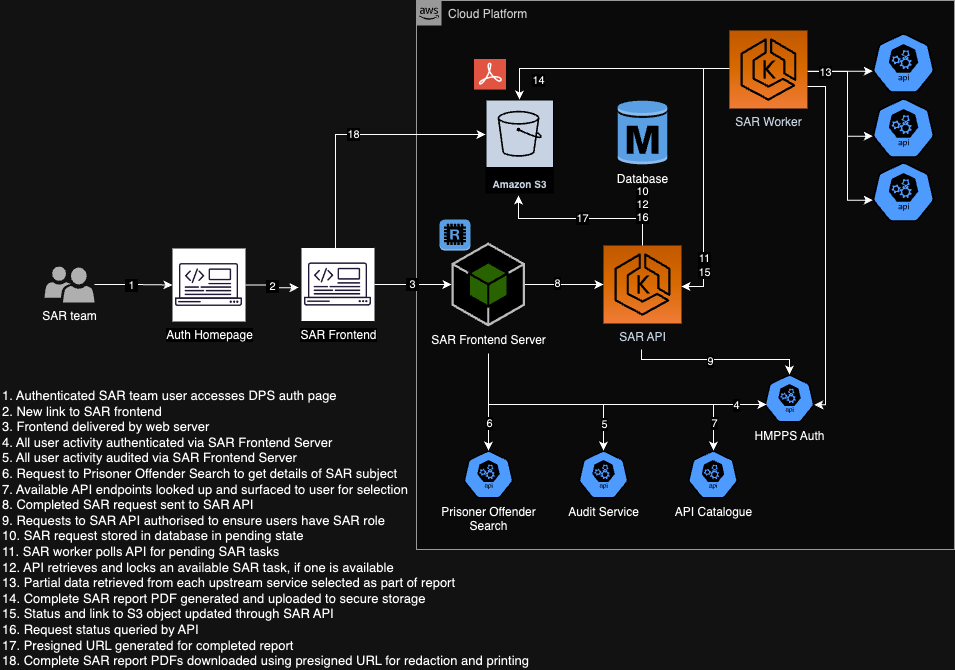

The diagram above was exported from draw.io. Its source (the exported page's mxGraphModel, read from the mxfile embedded in the PNG):
<mxGraphModel dx="3283" dy="-129" grid="0" gridSize="10" guides="1" tooltips="1" connect="1" arrows="1" fold="1" page="1" pageScale="1" pageWidth="1654" pageHeight="1169" background="none" math="0" shadow="0">
  <root>
    <mxCell id="_TUY0n7LEUTriXBv3y85-0" />
    <mxCell id="_TUY0n7LEUTriXBv3y85-1" parent="_TUY0n7LEUTriXBv3y85-0" />
    <mxCell id="lscfXBTlW8awOcqTWNA4-49" value="&amp;nbsp;2&amp;nbsp;" style="edgeStyle=orthogonalEdgeStyle;rounded=0;orthogonalLoop=1;jettySize=auto;html=1;" parent="_TUY0n7LEUTriXBv3y85-1" source="lscfXBTlW8awOcqTWNA4-60" edge="1">
      <mxGeometry relative="1" as="geometry">
        <mxPoint x="188" y="1554" as="targetPoint" />
      </mxGeometry>
    </mxCell>
    <mxCell id="lscfXBTlW8awOcqTWNA4-50" value="Cloud Platform" style="points=[[0,0],[0.25,0],[0.5,0],[0.75,0],[1,0],[1,0.25],[1,0.5],[1,0.75],[1,1],[0.75,1],[0.5,1],[0.25,1],[0,1],[0,0.75],[0,0.5],[0,0.25]];outlineConnect=0;html=1;whiteSpace=wrap;fontSize=12;fontStyle=0;container=0;pointerEvents=0;collapsible=0;recursiveResize=0;shape=mxgraph.aws4.group;grIcon=mxgraph.aws4.group_aws_cloud_alt;strokeColor=#666666;fillColor=#f5f5f5;verticalAlign=top;align=left;spacingLeft=30;dashed=0;fontColor=#333333;movable=0;resizable=0;rotatable=0;deletable=0;editable=0;locked=1;connectable=0;" parent="_TUY0n7LEUTriXBv3y85-1" vertex="1">
      <mxGeometry x="306" y="1267" width="538" height="549" as="geometry" />
    </mxCell>
    <mxCell id="lscfXBTlW8awOcqTWNA4-51" value="SAR team" style="pointerEvents=1;shadow=0;dashed=0;html=1;strokeColor=none;labelPosition=center;verticalLabelPosition=bottom;verticalAlign=top;align=center;fillColor=#505050;shape=mxgraph.mscae.intune.user_group" parent="_TUY0n7LEUTriXBv3y85-1" vertex="1">
      <mxGeometry x="-66" y="1533" width="50" height="36" as="geometry" />
    </mxCell>
    <mxCell id="lscfXBTlW8awOcqTWNA4-52" value="&lt;font style=&quot;font-size: 13px;&quot;&gt;1. Authenticated SAR team user accesses DPS auth page&amp;nbsp;&lt;br style=&quot;border-color: var(--border-color);&quot;&gt;2. New link to SAR frontend&lt;br style=&quot;border-color: var(--border-color);&quot;&gt;3. Frontend delivered by web server&lt;br style=&quot;border-color: var(--border-color);&quot;&gt;4. All user activity authenticated via SAR Frontend Server&lt;br&gt;5. All user activity audited via SAR Frontend Server&lt;br&gt;6. Request to Prisoner Offender Search to get details of SAR subject&lt;br&gt;7. Available API endpoints looked up and surfaced to user for selection&lt;br&gt;8. Completed SAR request sent to SAR API&lt;br&gt;9. Requests to SAR API authorised to ensure users have SAR role&lt;br&gt;10. SAR request stored in database in pending state&lt;br&gt;11. SAR worker polls API for pending SAR tasks&lt;br&gt;12. API retrieves and locks an available SAR task, if one is available&lt;br&gt;13. Partial data retrieved from each upstream service selected as part of report&lt;br&gt;14. Complete SAR report PDF generated and uploaded to secure storage&lt;br&gt;15. Status and link to S3 object updated through SAR API&lt;br&gt;16. Request status queried by API&lt;br&gt;17. Presigned URL generated for completed report&lt;br&gt;18. Complete SAR report PDFs downloaded using presigned URL for redaction and printing&lt;br&gt;&lt;/font&gt;" style="text;html=1;strokeColor=none;fillColor=none;align=left;verticalAlign=top;whiteSpace=wrap;rounded=0;" parent="_TUY0n7LEUTriXBv3y85-1" vertex="1">
      <mxGeometry x="-110" y="1648" width="544" height="237" as="geometry" />
    </mxCell>
    <mxCell id="lscfXBTlW8awOcqTWNA4-53" value="" style="sketch=0;html=1;dashed=0;whitespace=wrap;fillColor=#2875E2;strokeColor=#ffffff;points=[[0.005,0.63,0],[0.1,0.2,0],[0.9,0.2,0],[0.5,0,0],[0.995,0.63,0],[0.72,0.99,0],[0.5,1,0],[0.28,0.99,0]];verticalLabelPosition=bottom;align=center;verticalAlign=top;shape=mxgraph.kubernetes.icon;prIcon=api;movable=1;resizable=1;rotatable=1;deletable=1;editable=1;locked=0;connectable=1;" parent="_TUY0n7LEUTriXBv3y85-1" vertex="1">
      <mxGeometry x="762" y="1298" width="62" height="63" as="geometry" />
    </mxCell>
    <mxCell id="lscfXBTlW8awOcqTWNA4-54" value="" style="sketch=0;html=1;dashed=0;whitespace=wrap;fillColor=#2875E2;strokeColor=#ffffff;points=[[0.005,0.63,0],[0.1,0.2,0],[0.9,0.2,0],[0.5,0,0],[0.995,0.63,0],[0.72,0.99,0],[0.5,1,0],[0.28,0.99,0]];verticalLabelPosition=bottom;align=center;verticalAlign=top;shape=mxgraph.kubernetes.icon;prIcon=api;movable=1;resizable=1;rotatable=1;deletable=1;editable=1;locked=0;connectable=1;" parent="_TUY0n7LEUTriXBv3y85-1" vertex="1">
      <mxGeometry x="762" y="1363" width="62" height="63" as="geometry" />
    </mxCell>
    <mxCell id="lscfXBTlW8awOcqTWNA4-55" value="" style="sketch=0;html=1;dashed=0;whitespace=wrap;fillColor=#2875E2;strokeColor=#ffffff;points=[[0.005,0.63,0],[0.1,0.2,0],[0.9,0.2,0],[0.5,0,0],[0.995,0.63,0],[0.72,0.99,0],[0.5,1,0],[0.28,0.99,0]];verticalLabelPosition=bottom;align=center;verticalAlign=top;shape=mxgraph.kubernetes.icon;prIcon=api;movable=1;resizable=1;rotatable=1;deletable=1;editable=1;locked=0;connectable=1;" parent="_TUY0n7LEUTriXBv3y85-1" vertex="1">
      <mxGeometry x="762" y="1427" width="62" height="63" as="geometry" />
    </mxCell>
    <mxCell id="lscfXBTlW8awOcqTWNA4-56" value="SAR Frontend" style="shape=image;html=1;verticalAlign=top;verticalLabelPosition=bottom;labelBackgroundColor=#ffffff;imageAspect=0;aspect=fixed;image=https://cdn4.iconfinder.com/data/icons/computer-and-web-2/500/Development-128.png;imageBackground=#000000;" parent="_TUY0n7LEUTriXBv3y85-1" vertex="1">
      <mxGeometry x="191" y="1514.5" width="73" height="73" as="geometry" />
    </mxCell>
    <mxCell id="lscfXBTlW8awOcqTWNA4-57" value="SAR API" style="sketch=0;points=[[0,0,0],[0.25,0,0],[0.5,0,0],[0.75,0,0],[1,0,0],[0,1,0],[0.25,1,0],[0.5,1,0],[0.75,1,0],[1,1,0],[0,0.25,0],[0,0.5,0],[0,0.75,0],[1,0.25,0],[1,0.5,0],[1,0.75,0]];outlineConnect=0;fontColor=#232F3E;gradientColor=#F78E04;gradientDirection=north;fillColor=#D05C17;strokeColor=#ffffff;dashed=0;verticalLabelPosition=bottom;verticalAlign=top;align=center;html=1;fontSize=12;fontStyle=0;aspect=fixed;shape=mxgraph.aws4.resourceIcon;resIcon=mxgraph.aws4.eks;movable=1;resizable=1;rotatable=1;deletable=1;editable=1;locked=0;connectable=1;" parent="_TUY0n7LEUTriXBv3y85-1" vertex="1">
      <mxGeometry x="493" y="1512" width="78" height="78" as="geometry" />
    </mxCell>
    <mxCell id="lscfXBTlW8awOcqTWNA4-58" value="" style="edgeStyle=orthogonalEdgeStyle;rounded=0;orthogonalLoop=1;jettySize=auto;html=1;" parent="_TUY0n7LEUTriXBv3y85-1" source="lscfXBTlW8awOcqTWNA4-51" target="lscfXBTlW8awOcqTWNA4-60" edge="1">
      <mxGeometry relative="1" as="geometry">
        <mxPoint x="188" y="1531" as="targetPoint" />
        <mxPoint x="-123" y="1531" as="sourcePoint" />
      </mxGeometry>
    </mxCell>
    <mxCell id="lscfXBTlW8awOcqTWNA4-59" value="&amp;nbsp;1&amp;nbsp;" style="edgeLabel;html=1;align=center;verticalAlign=middle;resizable=0;points=[];" parent="lscfXBTlW8awOcqTWNA4-58" vertex="1" connectable="0">
      <mxGeometry x="-0.0955" relative="1" as="geometry">
        <mxPoint as="offset" />
      </mxGeometry>
    </mxCell>
    <mxCell id="lscfXBTlW8awOcqTWNA4-60" value="Auth Homepage" style="shape=image;html=1;verticalAlign=top;verticalLabelPosition=bottom;labelBackgroundColor=#ffffff;imageAspect=0;aspect=fixed;image=https://cdn4.iconfinder.com/data/icons/computer-and-web-2/500/Development-128.png;imageBackground=#000000;" parent="_TUY0n7LEUTriXBv3y85-1" vertex="1">
      <mxGeometry x="62" y="1515" width="73" height="73" as="geometry" />
    </mxCell>
    <mxCell id="lscfXBTlW8awOcqTWNA4-61" value="Amazon S3" style="sketch=0;outlineConnect=0;fontColor=#232F3E;gradientColor=none;strokeColor=#ffffff;fillColor=#232F3E;dashed=0;verticalLabelPosition=middle;verticalAlign=bottom;align=center;html=1;whiteSpace=wrap;fontSize=10;fontStyle=1;spacing=3;shape=mxgraph.aws4.productIcon;prIcon=mxgraph.aws4.s3;movable=1;resizable=1;rotatable=1;deletable=1;editable=1;locked=0;connectable=1;" parent="_TUY0n7LEUTriXBv3y85-1" vertex="1">
      <mxGeometry x="375" y="1366" width="68.5" height="94" as="geometry" />
    </mxCell>
    <mxCell id="lscfXBTlW8awOcqTWNA4-62" value="" style="shape=image;html=1;verticalAlign=top;verticalLabelPosition=bottom;labelBackgroundColor=#ffffff;imageAspect=0;aspect=fixed;image=https://cdn3.iconfinder.com/data/icons/document-icons-2/30/647716-pdf-128.png;movable=1;resizable=1;rotatable=1;deletable=1;editable=1;locked=0;connectable=1;" parent="_TUY0n7LEUTriXBv3y85-1" vertex="1">
      <mxGeometry x="364" y="1326" width="32" height="32" as="geometry" />
    </mxCell>
    <mxCell id="lscfXBTlW8awOcqTWNA4-63" value="17" style="edgeStyle=orthogonalEdgeStyle;rounded=0;orthogonalLoop=1;jettySize=auto;html=1;startArrow=classic;startFill=1;endArrow=none;endFill=0;movable=1;resizable=1;rotatable=1;deletable=1;editable=1;locked=0;connectable=1;" parent="_TUY0n7LEUTriXBv3y85-1" target="lscfXBTlW8awOcqTWNA4-57" edge="1">
      <mxGeometry relative="1" as="geometry">
        <mxPoint x="408" y="1462" as="sourcePoint" />
        <mxPoint x="531" y="1512.5" as="targetPoint" />
        <Array as="points">
          <mxPoint x="408" y="1485" />
          <mxPoint x="532" y="1485" />
        </Array>
        <mxPoint as="offset" />
      </mxGeometry>
    </mxCell>
    <mxCell id="lscfXBTlW8awOcqTWNA4-64" value="HMPPS Auth" style="sketch=0;html=1;dashed=0;whitespace=wrap;fillColor=#2875E2;strokeColor=#ffffff;points=[[0.005,0.63,0],[0.1,0.2,0],[0.9,0.2,0],[0.5,0,0],[0.995,0.63,0],[0.72,0.99,0],[0.5,1,0],[0.28,0.99,0]];verticalLabelPosition=bottom;align=center;verticalAlign=top;shape=mxgraph.kubernetes.icon;prIcon=api;movable=1;resizable=1;rotatable=1;deletable=1;editable=1;locked=0;connectable=1;" parent="_TUY0n7LEUTriXBv3y85-1" vertex="1">
      <mxGeometry x="654" y="1641" width="50" height="48" as="geometry" />
    </mxCell>
    <mxCell id="lscfXBTlW8awOcqTWNA4-65" value="API Catalogue" style="sketch=0;html=1;dashed=0;whitespace=wrap;fillColor=#2875E2;strokeColor=#ffffff;points=[[0.005,0.63,0],[0.1,0.2,0],[0.9,0.2,0],[0.5,0,0],[0.995,0.63,0],[0.72,0.99,0],[0.5,1,0],[0.28,0.99,0]];verticalLabelPosition=bottom;align=center;verticalAlign=top;shape=mxgraph.kubernetes.icon;prIcon=api;movable=1;resizable=1;rotatable=1;deletable=1;editable=1;locked=0;connectable=1;" parent="_TUY0n7LEUTriXBv3y85-1" vertex="1">
      <mxGeometry x="577.5" y="1717" width="50" height="48" as="geometry" />
    </mxCell>
    <mxCell id="lscfXBTlW8awOcqTWNA4-66" value="Prisoner Offender &lt;br&gt;Search" style="sketch=0;html=1;dashed=0;whitespace=wrap;fillColor=#2875E2;strokeColor=#ffffff;points=[[0.005,0.63,0],[0.1,0.2,0],[0.9,0.2,0],[0.5,0,0],[0.995,0.63,0],[0.72,0.99,0],[0.5,1,0],[0.28,0.99,0]];verticalLabelPosition=bottom;align=center;verticalAlign=top;shape=mxgraph.kubernetes.icon;prIcon=api;movable=1;resizable=1;rotatable=1;deletable=1;editable=1;locked=0;connectable=1;" parent="_TUY0n7LEUTriXBv3y85-1" vertex="1">
      <mxGeometry x="353" y="1717" width="50" height="48" as="geometry" />
    </mxCell>
    <mxCell id="lscfXBTlW8awOcqTWNA4-67" value="&amp;nbsp;3&amp;nbsp;" style="edgeStyle=orthogonalEdgeStyle;rounded=0;orthogonalLoop=1;jettySize=auto;html=1;startArrow=classic;startFill=1;endArrow=none;endFill=0;" parent="_TUY0n7LEUTriXBv3y85-1" source="lscfXBTlW8awOcqTWNA4-74" target="lscfXBTlW8awOcqTWNA4-56" edge="1">
      <mxGeometry relative="1" as="geometry">
        <mxPoint x="305" y="1450.5" as="sourcePoint" />
      </mxGeometry>
    </mxCell>
    <mxCell id="lscfXBTlW8awOcqTWNA4-68" value="Audit Service" style="sketch=0;html=1;dashed=0;whitespace=wrap;fillColor=#2875E2;strokeColor=#ffffff;points=[[0.005,0.63,0],[0.1,0.2,0],[0.9,0.2,0],[0.5,0,0],[0.995,0.63,0],[0.72,0.99,0],[0.5,1,0],[0.28,0.99,0]];verticalLabelPosition=bottom;align=center;verticalAlign=top;shape=mxgraph.kubernetes.icon;prIcon=api;movable=1;resizable=1;rotatable=1;deletable=1;editable=1;locked=0;connectable=1;" parent="_TUY0n7LEUTriXBv3y85-1" vertex="1">
      <mxGeometry x="468" y="1717" width="50" height="48" as="geometry" />
    </mxCell>
    <mxCell id="lscfXBTlW8awOcqTWNA4-69" style="edgeStyle=orthogonalEdgeStyle;rounded=0;orthogonalLoop=1;jettySize=auto;html=1;entryX=0.005;entryY=0.63;entryDx=0;entryDy=0;entryPerimeter=0;movable=1;resizable=1;rotatable=1;deletable=1;editable=1;locked=0;connectable=1;" parent="_TUY0n7LEUTriXBv3y85-1" target="lscfXBTlW8awOcqTWNA4-55" edge="1">
      <mxGeometry relative="1" as="geometry">
        <mxPoint x="696.9300000000003" y="1338" as="sourcePoint" />
        <Array as="points">
          <mxPoint x="737" y="1338" />
          <mxPoint x="737" y="1467" />
        </Array>
      </mxGeometry>
    </mxCell>
    <mxCell id="lscfXBTlW8awOcqTWNA4-70" style="edgeStyle=orthogonalEdgeStyle;rounded=0;orthogonalLoop=1;jettySize=auto;html=1;entryX=0.005;entryY=0.63;entryDx=0;entryDy=0;entryPerimeter=0;movable=1;resizable=1;rotatable=1;deletable=1;editable=1;locked=0;connectable=1;" parent="_TUY0n7LEUTriXBv3y85-1" target="lscfXBTlW8awOcqTWNA4-54" edge="1">
      <mxGeometry relative="1" as="geometry">
        <mxPoint x="696.9300000000003" y="1338" as="sourcePoint" />
        <Array as="points">
          <mxPoint x="737" y="1338" />
          <mxPoint x="737" y="1403" />
        </Array>
      </mxGeometry>
    </mxCell>
    <mxCell id="lscfXBTlW8awOcqTWNA4-71" style="edgeStyle=orthogonalEdgeStyle;rounded=0;orthogonalLoop=1;jettySize=auto;html=1;entryX=0.005;entryY=0.63;entryDx=0;entryDy=0;entryPerimeter=0;movable=1;resizable=1;rotatable=1;deletable=1;editable=1;locked=0;connectable=1;" parent="_TUY0n7LEUTriXBv3y85-1" edge="1">
      <mxGeometry relative="1" as="geometry">
        <Array as="points">
          <mxPoint x="754" y="1338" />
        </Array>
        <mxPoint x="696.9300000000003" y="1337.7073170731708" as="sourcePoint" />
        <mxPoint x="762.31" y="1337.69" as="targetPoint" />
      </mxGeometry>
    </mxCell>
    <mxCell id="lscfXBTlW8awOcqTWNA4-72" value="13" style="edgeLabel;html=1;align=center;verticalAlign=middle;resizable=0;points=[];" parent="lscfXBTlW8awOcqTWNA4-71" vertex="1" connectable="0">
      <mxGeometry x="-0.4513" y="1" relative="1" as="geometry">
        <mxPoint y="2" as="offset" />
      </mxGeometry>
    </mxCell>
    <mxCell id="lscfXBTlW8awOcqTWNA4-73" style="edgeStyle=orthogonalEdgeStyle;rounded=0;orthogonalLoop=1;jettySize=auto;html=1;exitX=1;exitY=0.5;exitDx=0;exitDy=0;exitPerimeter=0;" parent="_TUY0n7LEUTriXBv3y85-1" source="lscfXBTlW8awOcqTWNA4-74" target="lscfXBTlW8awOcqTWNA4-57" edge="1">
      <mxGeometry relative="1" as="geometry">
        <mxPoint x="491" y="1552" as="targetPoint" />
      </mxGeometry>
    </mxCell>
    <mxCell id="lscfXBTlW8awOcqTWNA4-74" value="SAR Frontend Server" style="outlineConnect=0;dashed=0;verticalLabelPosition=bottom;verticalAlign=top;align=center;html=1;shape=mxgraph.aws3.android;fillColor=#8CC64F;gradientColor=none;movable=1;resizable=1;rotatable=1;deletable=1;editable=1;locked=0;connectable=1;" parent="_TUY0n7LEUTriXBv3y85-1" vertex="1">
      <mxGeometry x="341" y="1509" width="73.5" height="84" as="geometry" />
    </mxCell>
    <mxCell id="lscfXBTlW8awOcqTWNA4-75" style="edgeStyle=orthogonalEdgeStyle;rounded=0;orthogonalLoop=1;jettySize=auto;html=1;entryX=0.5;entryY=0;entryDx=0;entryDy=0;entryPerimeter=0;" parent="_TUY0n7LEUTriXBv3y85-1" target="lscfXBTlW8awOcqTWNA4-66" edge="1">
      <mxGeometry relative="1" as="geometry">
        <mxPoint x="378" y="1620" as="sourcePoint" />
        <Array as="points">
          <mxPoint x="378" y="1621" />
          <mxPoint x="378" y="1670" />
          <mxPoint x="379" y="1670" />
        </Array>
      </mxGeometry>
    </mxCell>
    <mxCell id="lscfXBTlW8awOcqTWNA4-76" value="6" style="edgeLabel;html=1;align=center;verticalAlign=middle;resizable=0;points=[];" parent="lscfXBTlW8awOcqTWNA4-75" vertex="1" connectable="0">
      <mxGeometry x="0.457" relative="1" as="geometry">
        <mxPoint y="-2" as="offset" />
      </mxGeometry>
    </mxCell>
    <mxCell id="lscfXBTlW8awOcqTWNA4-77" style="edgeStyle=orthogonalEdgeStyle;rounded=0;orthogonalLoop=1;jettySize=auto;html=1;entryX=0.5;entryY=0;entryDx=0;entryDy=0;entryPerimeter=0;" parent="_TUY0n7LEUTriXBv3y85-1" target="lscfXBTlW8awOcqTWNA4-68" edge="1">
      <mxGeometry relative="1" as="geometry">
        <mxPoint x="378" y="1670" as="sourcePoint" />
        <Array as="points">
          <mxPoint x="378" y="1671" />
          <mxPoint x="493" y="1671" />
        </Array>
      </mxGeometry>
    </mxCell>
    <mxCell id="lscfXBTlW8awOcqTWNA4-78" value="5" style="edgeLabel;html=1;align=center;verticalAlign=middle;resizable=0;points=[];" parent="lscfXBTlW8awOcqTWNA4-77" vertex="1" connectable="0">
      <mxGeometry x="0.6502" y="-3" relative="1" as="geometry">
        <mxPoint x="3" y="1" as="offset" />
      </mxGeometry>
    </mxCell>
    <mxCell id="lscfXBTlW8awOcqTWNA4-79" style="edgeStyle=orthogonalEdgeStyle;rounded=0;orthogonalLoop=1;jettySize=auto;html=1;entryX=0.5;entryY=0;entryDx=0;entryDy=0;entryPerimeter=0;" parent="_TUY0n7LEUTriXBv3y85-1" edge="1">
      <mxGeometry relative="1" as="geometry">
        <mxPoint x="488" y="1671" as="sourcePoint" />
        <mxPoint x="603" y="1717" as="targetPoint" />
        <Array as="points">
          <mxPoint x="488" y="1671" />
          <mxPoint x="603" y="1671" />
        </Array>
      </mxGeometry>
    </mxCell>
    <mxCell id="lscfXBTlW8awOcqTWNA4-80" value="7" style="edgeLabel;html=1;align=center;verticalAlign=middle;resizable=0;points=[];" parent="lscfXBTlW8awOcqTWNA4-79" vertex="1" connectable="0">
      <mxGeometry x="0.6563" y="-2" relative="1" as="geometry">
        <mxPoint x="2" as="offset" />
      </mxGeometry>
    </mxCell>
    <mxCell id="lscfXBTlW8awOcqTWNA4-81" style="edgeStyle=orthogonalEdgeStyle;rounded=0;orthogonalLoop=1;jettySize=auto;html=1;" parent="_TUY0n7LEUTriXBv3y85-1" edge="1">
      <mxGeometry relative="1" as="geometry">
        <mxPoint x="598" y="1671" as="sourcePoint" />
        <mxPoint x="656" y="1671" as="targetPoint" />
        <Array as="points">
          <mxPoint x="598" y="1671" />
          <mxPoint x="713" y="1671" />
        </Array>
      </mxGeometry>
    </mxCell>
    <mxCell id="lscfXBTlW8awOcqTWNA4-82" value="4" style="edgeLabel;html=1;align=center;verticalAlign=middle;resizable=0;points=[];" parent="lscfXBTlW8awOcqTWNA4-81" vertex="1" connectable="0">
      <mxGeometry x="-0.2299" relative="1" as="geometry">
        <mxPoint x="5" as="offset" />
      </mxGeometry>
    </mxCell>
    <mxCell id="lscfXBTlW8awOcqTWNA4-83" style="edgeStyle=orthogonalEdgeStyle;rounded=0;orthogonalLoop=1;jettySize=auto;html=1;entryX=0.5;entryY=0;entryDx=0;entryDy=0;entryPerimeter=0;" parent="_TUY0n7LEUTriXBv3y85-1" target="lscfXBTlW8awOcqTWNA4-64" edge="1">
      <mxGeometry relative="1" as="geometry">
        <mxPoint x="531" y="1616" as="sourcePoint" />
        <Array as="points">
          <mxPoint x="531" y="1626" />
          <mxPoint x="679" y="1626" />
        </Array>
      </mxGeometry>
    </mxCell>
    <mxCell id="lscfXBTlW8awOcqTWNA4-84" value="9" style="edgeLabel;html=1;align=center;verticalAlign=middle;resizable=0;points=[];" parent="lscfXBTlW8awOcqTWNA4-83" vertex="1" connectable="0">
      <mxGeometry x="-0.0974" y="-1" relative="1" as="geometry">
        <mxPoint as="offset" />
      </mxGeometry>
    </mxCell>
    <mxCell id="lscfXBTlW8awOcqTWNA4-85" value="8" style="edgeLabel;html=1;align=center;verticalAlign=middle;resizable=0;points=[];" parent="_TUY0n7LEUTriXBv3y85-1" vertex="1" connectable="0">
      <mxGeometry x="447" y="1551.0033333333333" as="geometry">
        <mxPoint x="-1" y="-2" as="offset" />
      </mxGeometry>
    </mxCell>
    <mxCell id="lscfXBTlW8awOcqTWNA4-86" value="SAR Worker" style="sketch=0;points=[[0,0,0],[0.25,0,0],[0.5,0,0],[0.75,0,0],[1,0,0],[0,1,0],[0.25,1,0],[0.5,1,0],[0.75,1,0],[1,1,0],[0,0.25,0],[0,0.5,0],[0,0.75,0],[1,0.25,0],[1,0.5,0],[1,0.75,0]];outlineConnect=0;fontColor=#232F3E;gradientColor=#F78E04;gradientDirection=north;fillColor=#D05C17;strokeColor=#ffffff;dashed=0;verticalLabelPosition=bottom;verticalAlign=top;align=center;html=1;fontSize=12;fontStyle=0;aspect=fixed;shape=mxgraph.aws4.resourceIcon;resIcon=mxgraph.aws4.eks;movable=1;resizable=1;rotatable=1;deletable=1;editable=1;locked=0;connectable=1;" parent="_TUY0n7LEUTriXBv3y85-1" vertex="1">
      <mxGeometry x="618.9300000000001" y="1297" width="78" height="78" as="geometry" />
    </mxCell>
    <mxCell id="lscfXBTlW8awOcqTWNA4-87" style="edgeStyle=orthogonalEdgeStyle;rounded=0;orthogonalLoop=1;jettySize=auto;html=1;movable=1;resizable=1;rotatable=1;deletable=1;editable=1;locked=0;connectable=1;endSize=6;startSize=6;sourcePerimeterSpacing=0;" parent="_TUY0n7LEUTriXBv3y85-1" source="lscfXBTlW8awOcqTWNA4-86" target="lscfXBTlW8awOcqTWNA4-61" edge="1">
      <mxGeometry relative="1" as="geometry">
        <Array as="points">
          <mxPoint x="409" y="1335" />
        </Array>
        <mxPoint x="668" y="1436" as="sourcePoint" />
        <mxPoint x="668" y="1524" as="targetPoint" />
      </mxGeometry>
    </mxCell>
    <mxCell id="lscfXBTlW8awOcqTWNA4-88" value="14" style="edgeLabel;html=1;align=center;verticalAlign=middle;resizable=1;points=[];movable=1;rotatable=1;deletable=1;editable=1;locked=0;connectable=1;" parent="lscfXBTlW8awOcqTWNA4-87" vertex="1" connectable="0">
      <mxGeometry x="0.3348" y="-2" relative="1" as="geometry">
        <mxPoint x="-30" y="13" as="offset" />
      </mxGeometry>
    </mxCell>
    <mxCell id="lscfXBTlW8awOcqTWNA4-89" value="" style="edgeStyle=orthogonalEdgeStyle;rounded=0;orthogonalLoop=1;jettySize=auto;html=1;movable=1;resizable=1;rotatable=1;deletable=1;editable=1;locked=0;connectable=1;endSize=6;startSize=6;sourcePerimeterSpacing=0;" parent="_TUY0n7LEUTriXBv3y85-1" source="lscfXBTlW8awOcqTWNA4-86" target="lscfXBTlW8awOcqTWNA4-57" edge="1">
      <mxGeometry relative="1" as="geometry">
        <Array as="points">
          <mxPoint x="593" y="1335" />
          <mxPoint x="593" y="1553" />
        </Array>
        <mxPoint x="619" y="1335" as="sourcePoint" />
        <mxPoint x="476" y="1413" as="targetPoint" />
      </mxGeometry>
    </mxCell>
    <mxCell id="lscfXBTlW8awOcqTWNA4-90" value="11&lt;br&gt;15" style="edgeLabel;html=1;align=center;verticalAlign=middle;resizable=0;points=[];" parent="lscfXBTlW8awOcqTWNA4-89" vertex="1" connectable="0">
      <mxGeometry x="0.667" relative="1" as="geometry">
        <mxPoint as="offset" />
      </mxGeometry>
    </mxCell>
    <mxCell id="lscfXBTlW8awOcqTWNA4-91" value="Database" style="outlineConnect=0;dashed=0;verticalLabelPosition=bottom;verticalAlign=top;align=center;html=1;shape=mxgraph.aws3.rds_db_instance;fillColor=#2E73B8;gradientColor=none;movable=1;resizable=1;rotatable=1;deletable=1;editable=1;locked=0;connectable=1;" parent="_TUY0n7LEUTriXBv3y85-1" vertex="1">
      <mxGeometry x="507.25" y="1366" width="49.5" height="66" as="geometry" />
    </mxCell>
    <mxCell id="lscfXBTlW8awOcqTWNA4-92" value="10&lt;br&gt;12&lt;br&gt;16" style="edgeStyle=orthogonalEdgeStyle;rounded=0;orthogonalLoop=1;jettySize=auto;html=1;startArrow=classic;startFill=1;endArrow=none;endFill=0;movable=1;resizable=1;rotatable=1;deletable=1;editable=1;locked=0;connectable=1;" parent="_TUY0n7LEUTriXBv3y85-1" edge="1">
      <mxGeometry x="-0.4089" relative="1" as="geometry">
        <mxPoint x="532" y="1454" as="sourcePoint" />
        <mxPoint x="532" y="1512" as="targetPoint" />
        <Array as="points">
          <mxPoint x="532" y="1455" />
        </Array>
        <mxPoint as="offset" />
      </mxGeometry>
    </mxCell>
    <mxCell id="lscfXBTlW8awOcqTWNA4-95" value="" style="outlineConnect=0;dashed=0;verticalLabelPosition=bottom;verticalAlign=top;align=center;html=1;shape=mxgraph.aws3.redis;fillColor=#2E73B8;gradientColor=none;" parent="_TUY0n7LEUTriXBv3y85-1" vertex="1">
      <mxGeometry x="329" y="1486" width="31" height="31" as="geometry" />
    </mxCell>
    <mxCell id="lscfXBTlW8awOcqTWNA4-96" style="edgeStyle=orthogonalEdgeStyle;rounded=0;orthogonalLoop=1;jettySize=auto;html=1;movable=1;resizable=1;rotatable=1;deletable=1;editable=1;locked=0;connectable=1;endSize=6;startSize=6;sourcePerimeterSpacing=0;entryX=0.995;entryY=0.63;entryDx=0;entryDy=0;entryPerimeter=0;" parent="_TUY0n7LEUTriXBv3y85-1" source="lscfXBTlW8awOcqTWNA4-86" target="lscfXBTlW8awOcqTWNA4-64" edge="1">
      <mxGeometry relative="1" as="geometry">
        <Array as="points">
          <mxPoint x="715" y="1353" />
          <mxPoint x="715" y="1671" />
        </Array>
        <mxPoint x="629" y="1345" as="sourcePoint" />
        <mxPoint x="419" y="1376" as="targetPoint" />
      </mxGeometry>
    </mxCell>
    <mxCell id="lscfXBTlW8awOcqTWNA4-97" value="18" style="edgeStyle=orthogonalEdgeStyle;rounded=0;orthogonalLoop=1;jettySize=auto;html=1;startArrow=classic;startFill=1;endArrow=none;endFill=0;movable=1;resizable=1;rotatable=1;deletable=1;editable=1;locked=0;connectable=1;" parent="_TUY0n7LEUTriXBv3y85-1" source="lscfXBTlW8awOcqTWNA4-61" target="lscfXBTlW8awOcqTWNA4-56" edge="1">
      <mxGeometry relative="1" as="geometry">
        <mxPoint x="418" y="1472" as="sourcePoint" />
        <mxPoint x="542" y="1522" as="targetPoint" />
        <Array as="points">
          <mxPoint x="225" y="1401" />
        </Array>
        <mxPoint as="offset" />
      </mxGeometry>
    </mxCell>
  </root>
</mxGraphModel>